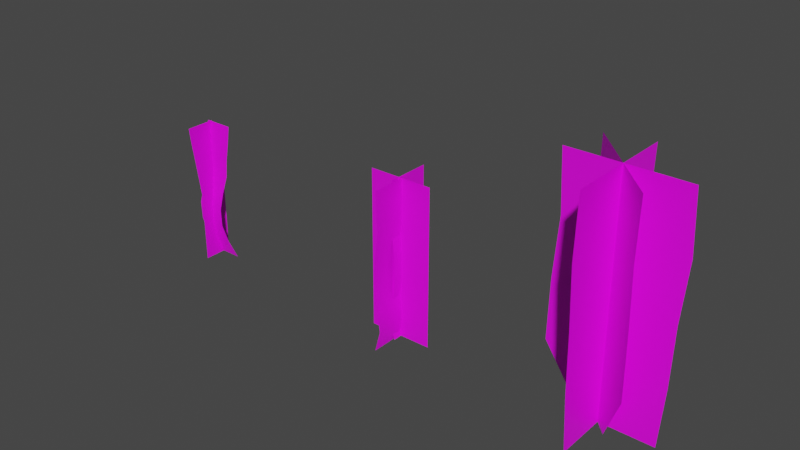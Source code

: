# Source: Weed_3.blend  (saved by Blender 2.91.10; exported with 4.5.12 LTS)
import bpy
from mathutils import Matrix  # noqa: F401  (used for matrix-valued properties, if any)

bpy.ops.wm.read_factory_settings(use_empty=True)
scene = bpy.context.scene
scene.name = 'Scene'

# ---- collections
col_collection = bpy.data.collections.new('Collection'); scene.collection.children.link(col_collection)

# ---- images (referenced by path relative to the original .blend; pixels are not part of the script)
import os
ASSET_DIR = os.environ.get("B2B_ASSET_DIR", "")  # directory of the original .blend (textures are referenced by path, not embedded)
HERE = os.path.dirname(os.path.abspath(__file__))  # packed textures are extracted next to this script under _unpacked/

def load_image(name, relpath, width, height, colorspace="sRGB"):
    """Load a texture the original file referenced (path relative to the .blend, or extracted next to this script)."""
    p = next((c for c in (os.path.join(HERE, relpath), os.path.join(ASSET_DIR, relpath)) if relpath and os.path.exists(c)), "")
    if p:
        img = bpy.data.images.load(p, check_existing=True)
        img.name = name
    else:  # same state as the original file: an image datablock whose file is absent (Cycles renders it pink)
        img = bpy.data.images.new(name, width, height)
        img.source = "FILE"
        img.filepath = "//" + (relpath or name)
    img.colorspace_settings.name = colorspace
    return img
img_plants_weed_rl1lqrp2_atlas_preview_png = load_image('Plants_Weed_rl1lqrp2_atlas_Preview.png', 'Plants_Weed_rl1lqrp2_atlas_Preview.png', 1024, 1024, 'sRGB')

# ---- materials (node trees are filled in below, after node groups)
mat_material_001 = bpy.data.materials.new('Material.001')
mat_material_001.use_transparent_shadow = False

# ---- material node trees
mat_material_001.use_nodes = True; mat_material_001.node_tree.nodes.clear()
_N = mat_material_001.node_tree.nodes; _L = mat_material_001.node_tree.links
n0 = _N.new('ShaderNodeBsdfPrincipled'); n0.name = 'Principled BSDF'; n0.location = (10, 300)
n0.distribution = 'GGX'
n0.subsurface_method = 'BURLEY'
n0.inputs[3].default_value = 1.45
n0.inputs[27].default_value = (0.0, 0.0, 0.0, 1.0)
n0.inputs[28].default_value = 1.0
n1 = _N.new('ShaderNodeOutputMaterial'); n1.name = 'Material Output'; n1.location = (300, 300)
n2 = _N.new('ShaderNodeTexImage'); n2.name = 'Image Texture'; n2.location = (-280, 280)
n2.image = img_plants_weed_rl1lqrp2_atlas_preview_png
_L.new(n0.outputs[0], n1.inputs[0])
_L.new(n2.outputs[0], n0.inputs[0])
n1.is_active_output = True

# ---- world
world_world = bpy.data.worlds.new('World'); scene.world = world_world
world_world.use_nodes = True; world_world.node_tree.nodes.clear()
_N = world_world.node_tree.nodes; _L = world_world.node_tree.links
n0 = _N.new('ShaderNodeOutputWorld'); n0.name = 'World Output'; n0.location = (300, 300)
n1 = _N.new('ShaderNodeBackground'); n1.name = 'Background'; n1.location = (10, 300)
n1.inputs[0].default_value = (0.05088, 0.05088, 0.05088, 1.0)
_L.new(n1.outputs[0], n0.inputs[0])
n0.is_active_output = True
world_world.color = (0.05088, 0.05088, 0.05088)
world_world.use_sun_shadow = False
world_world.sun_shadow_jitter_overblur = 0.0

# ---- meshes
me_plane = bpy.data.meshes.new('Plane')
me_plane.from_pydata([(0.3475, 1.358, -1.566e-08), (-0.3042, 1.358, -1.566e-08), (0.3079, -0.003232, -1.566e-08), (-5.96e-08, 1.358, 0.3475), (-0.2865, 1.018, -1.566e-08), (0.3652, 1.018, -1.566e-08), (-0.3129, 0.6775, -1.566e-08), (-1.303, 0.9259, -5.117e-08), (-1.046, 0.9259, -5.117e-08), (-2.549, 0.8523, -0.02408), (-2.725, 0.8523, -0.02408), (0.3388, 0.6775, -1.566e-08), (-2.575, -0.0195, -0.04393), (-2.751, -0.0195, -0.04393), (-1.046, -0.01904, -5.117e-08), (-1.303, -0.01904, -5.117e-08), (-0.3207, 0.3371, -1.566e-08), (0.331, 0.3371, -1.566e-08), (-1.046, 0.4534, -5.117e-08), (-1.303, 0.4534, -5.117e-08), (-1.046, 0.6897, -5.117e-08), (-1.303, 0.6897, -5.117e-08), (-1.046, 0.204, -5.117e-08), (-1.303, 0.204, -5.117e-08), (-2.615, 0.4164, -3.591e-08), (-2.79, 0.4164, -3.591e-08), (-2.627, 0.1984, 0.01633), (-2.803, 0.1984, 0.01633), (-2.576, 0.6343, -0.01365), (-2.752, 0.6343, -0.01365), (-0.09812, -0.003232, -1.566e-08), (-2.98e-08, 1.358, -0.3042), (0.0, -0.003232, 0.3035), (-2.98e-08, 1.018, -0.2874), (-2.98e-08, 1.018, 0.3643), (-1.086e-19, 0.6775, -0.3098), (-2.98e-08, 0.6775, 0.3419), (2.98e-08, 0.3371, -0.3207), (0.0, 0.3371, 0.331), (2.235e-08, -0.003232, -0.1025), (-0.2443, 1.358, -0.2471), (0.2139, 1.358, 0.2163), (-0.2165, -0.003232, -0.219), (0.2014, 1.018, 0.2037), (-0.2568, 1.018, -0.2597), (0.22, 0.6775, 0.2225), (-0.2383, 0.6775, -0.2409), (0.2255, 0.3371, 0.228), (-0.2327, 0.3371, -0.2354), (0.06899, -0.003232, 0.06977), (-2.628, 0.3074, 0.01821), (-2.804, 0.3074, 0.01821), (-2.588, 0.5253, -0.01365), (-2.764, 0.5253, -0.01365), (-2.555, 0.7433, -0.01365), (-2.731, 0.7433, -0.01365), (-2.607, 0.08947, -0.007318), (-2.782, 0.08947, -0.007318), (-2.703, 0.8523, 0.142), (-2.703, 0.8523, -0.03378), (-2.703, -0.0195, 0.0879), (-2.703, -0.0195, -0.0879), (-2.703, 0.4164, 0.0879), (-2.703, 0.4164, -0.0879), (-2.703, 0.1984, 0.0879), (-2.703, 0.1984, -0.0879), (-2.703, 0.6343, 0.115), (-2.703, 0.6343, -0.06076), (-2.703, 0.3074, 0.0879), (-2.703, 0.3074, -0.0879), (-2.703, 0.5253, 0.101), (-2.703, 0.5253, -0.07485), (-2.703, 0.7433, 0.1301), (-2.703, 0.7433, -0.04568), (-2.703, 0.08947, 0.0879), (-2.703, 0.08947, -0.0879), (-1.046, 0.8078, -5.117e-08), (-1.303, 0.8078, -5.117e-08), (-1.046, 0.5715, -5.117e-08), (-1.303, 0.5715, -5.117e-08), (-1.046, 0.3287, -5.117e-08), (-1.303, 0.3287, -5.117e-08), (-1.046, 0.09246, -5.117e-08), (-1.303, 0.09246, -5.117e-08), (-1.226, 0.9259, -0.05574), (-1.226, 0.9259, 0.2014), (-1.241, -0.01904, 0.2014), (-1.241, -0.01904, -0.05574), (-1.244, 0.4534, 0.2014), (-1.244, 0.4534, -0.05574), (-1.227, 0.6897, 0.1882), (-1.227, 0.6897, -0.06897), (-1.232, 0.204, 0.1896), (-1.232, 0.204, -0.06757), (-1.226, 0.8078, 0.2014), (-1.226, 0.8078, -0.05574), (-1.238, 0.5715, 0.1942), (-1.238, 0.5715, -0.06302), (-1.245, 0.3287, 0.2007), (-1.245, 0.3287, -0.0565), (-1.223, 0.09246, 0.1835), (-1.223, 0.09246, -0.07363), (-1.168, 0.9259, -0.000268), (-1.426, 0.9259, -0.000268), (-1.426, -0.01904, -0.000268), (-1.168, -0.01904, -0.0002679), (-1.426, 0.4534, -0.000268), (-1.168, 0.4534, -0.000268), (-1.426, 0.6897, -0.000268), (-1.168, 0.6897, -0.000268), (-1.426, 0.204, -0.000268), (-1.168, 0.204, -0.000268), (-1.426, 0.8078, -0.000268), (-1.168, 0.8078, -0.000268), (-1.426, 0.5715, -0.000268), (-1.168, 0.5715, -0.000268), (-1.426, 0.3287, -0.000268), (-1.168, 0.3287, -0.000268), (-1.426, 0.09246, -0.000268), (-1.168, 0.09246, -0.000268), (-1.245, 0.9259, 0.05547), (-1.245, 0.9259, -0.2017), (-1.23, -0.01904, -0.2017), (-1.23, -0.01904, 0.05547), (-1.227, 0.4534, -0.2017), (-1.227, 0.4534, 0.05547), (-1.244, 0.6897, -0.1885), (-1.244, 0.6897, 0.0687), (-1.239, 0.204, -0.1899), (-1.239, 0.204, 0.0673), (-1.245, 0.8078, -0.2017), (-1.245, 0.8078, 0.05547), (-1.233, 0.5715, -0.1944), (-1.233, 0.5715, 0.06276), (-1.226, 0.3287, -0.201), (-1.226, 0.3287, 0.05623), (-1.248, 0.09246, -0.1838), (-1.248, 0.09246, 0.07336)], [], [(4, 5, 0, 1), (55, 54, 9, 10), (77, 76, 8, 7), (6, 11, 5, 4), (16, 17, 11, 6), (33, 34, 3, 31), (81, 80, 18, 19), (79, 78, 20, 21), (83, 82, 22, 23), (51, 50, 24, 25), (57, 56, 26, 27), (53, 52, 28, 29), (35, 36, 34, 33), (16, 30, 2, 17), (37, 38, 36, 35), (37, 39, 32, 38), (43, 44, 40, 41), (45, 46, 44, 43), (47, 48, 46, 45), (47, 49, 42, 48), (27, 26, 50, 51), (25, 24, 52, 53), (29, 28, 54, 55), (13, 12, 56, 57), (73, 72, 58, 59), (69, 68, 62, 63), (75, 74, 64, 65), (71, 70, 66, 67), (65, 64, 68, 69), (63, 62, 70, 71), (67, 66, 72, 73), (61, 60, 74, 75), (21, 20, 76, 77), (19, 18, 78, 79), (23, 22, 80, 81), (15, 14, 82, 83), (95, 94, 85, 84), (99, 98, 88, 89), (97, 96, 90, 91), (101, 100, 92, 93), (91, 90, 94, 95), (89, 88, 96, 97), (93, 92, 98, 99), (87, 86, 100, 101), (113, 112, 103, 102), (117, 116, 106, 107), (115, 114, 108, 109), (119, 118, 110, 111), (109, 108, 112, 113), (107, 106, 114, 115), (111, 110, 116, 117), (105, 104, 118, 119), (131, 130, 121, 120), (135, 134, 124, 125), (133, 132, 126, 127), (137, 136, 128, 129), (127, 126, 130, 131), (125, 124, 132, 133), (129, 128, 134, 135), (123, 122, 136, 137)])
me_plane.polygons.foreach_set('use_smooth', [True] * 60)
_uv = me_plane.uv_layers.new(name='UVMap')
_uv.uv.foreach_set('vector', [0.6741, 0.8298, 1.0, 0.8298, 1.0, 1.0, 0.6741, 1.0, 0.1454, 0.4609, 0.2333, 0.4609, 0.2333, 0.5154, 0.1454, 0.5154, 0.2333, 0.4564, 0.3683, 0.4564, 0.3683, 0.5154, 0.2333, 0.5154, 0.6741, 0.6596, 1.0, 0.6596, 1.0, 0.8298, 0.6741, 0.8298, 0.6741, 0.4894, 1.0, 0.4894, 1.0, 0.6596, 0.6741, 0.6596, 0.6741, 0.8298, 1.0, 0.8298, 1.0, 1.0, 0.6741, 1.0, 0.2333, 0.2168, 0.3683, 0.2168, 0.3683, 0.2792, 0.2333, 0.2792, 0.2333, 0.3382, 0.3683, 0.3382, 0.3683, 0.3973, 0.2333, 0.3973, 0.2333, 0.0987, 0.3683, 0.0987, 0.3683, 0.1544, 0.2333, 0.1544, 0.1454, 0.243, 0.2333, 0.243, 0.2333, 0.2975, 0.1454, 0.2975, 0.1454, 0.134, 0.2333, 0.134, 0.2333, 0.1885, 0.1454, 0.1885, 0.1454, 0.352, 0.2333, 0.352, 0.2333, 0.4064, 0.1454, 0.4064, 0.6741, 0.6596, 1.0, 0.6596, 1.0, 0.8298, 0.6741, 0.8298, 0.6741, 0.4894, 0.797, 0.3193, 1.0, 0.3193, 1.0, 0.4894, 0.6741, 0.4894, 1.0, 0.4894, 1.0, 0.6596, 0.6741, 0.6596, 0.6741, 0.4894, 0.797, 0.3193, 1.0, 0.3193, 1.0, 0.4894, 0.6741, 0.8298, 1.0, 0.8298, 1.0, 1.0, 0.6741, 1.0, 0.6741, 0.6596, 1.0, 0.6596, 1.0, 0.8298, 0.6741, 0.8298, 0.6741, 0.4894, 1.0, 0.4894, 1.0, 0.6596, 0.6741, 0.6596, 0.6741, 0.4894, 0.797, 0.3193, 1.0, 0.3193, 1.0, 0.4894, 0.1454, 0.1885, 0.2333, 0.1885, 0.2333, 0.243, 0.1454, 0.243, 0.1454, 0.2975, 0.2333, 0.2975, 0.2333, 0.352, 0.1454, 0.352, 0.1454, 0.4064, 0.2333, 0.4064, 0.2333, 0.4609, 0.1454, 0.4609, 0.1454, 0.07954, 0.2333, 0.07954, 0.2333, 0.134, 0.1454, 0.134, 0.1454, 0.4609, 0.2333, 0.4609, 0.2333, 0.5154, 0.1454, 0.5154, 0.1454, 0.243, 0.2333, 0.243, 0.2333, 0.2975, 0.1454, 0.2975, 0.1454, 0.134, 0.2333, 0.134, 0.2333, 0.1885, 0.1454, 0.1885, 0.1454, 0.352, 0.2333, 0.352, 0.2333, 0.4064, 0.1454, 0.4064, 0.1454, 0.1885, 0.2333, 0.1885, 0.2333, 0.243, 0.1454, 0.243, 0.1454, 0.2975, 0.2333, 0.2975, 0.2333, 0.352, 0.1454, 0.352, 0.1454, 0.4064, 0.2333, 0.4064, 0.2333, 0.4609, 0.1454, 0.4609, 0.1454, 0.07954, 0.2333, 0.07954, 0.2333, 0.134, 0.1454, 0.134, 0.2333, 0.3973, 0.3683, 0.3973, 0.3683, 0.4564, 0.2333, 0.4564, 0.2333, 0.2792, 0.3683, 0.2792, 0.3683, 0.3382, 0.2333, 0.3382, 0.2333, 0.1544, 0.3683, 0.1544, 0.3683, 0.2168, 0.2333, 0.2168, 0.2333, 0.04295, 0.3683, 0.04295, 0.3683, 0.0987, 0.2333, 0.0987, 0.2333, 0.4564, 0.3683, 0.4564, 0.3683, 0.5154, 0.2333, 0.5154, 0.2333, 0.2168, 0.3683, 0.2168, 0.3683, 0.2792, 0.2333, 0.2792, 0.2333, 0.3382, 0.3683, 0.3382, 0.3683, 0.3973, 0.2333, 0.3973, 0.2333, 0.0987, 0.3683, 0.0987, 0.3683, 0.1544, 0.2333, 0.1544, 0.2333, 0.3973, 0.3683, 0.3973, 0.3683, 0.4564, 0.2333, 0.4564, 0.2333, 0.2792, 0.3683, 0.2792, 0.3683, 0.3382, 0.2333, 0.3382, 0.2333, 0.1544, 0.3683, 0.1544, 0.3683, 0.2168, 0.2333, 0.2168, 0.2333, 0.04295, 0.3683, 0.04295, 0.3683, 0.0987, 0.2333, 0.0987, 0.2333, 0.4564, 0.3683, 0.4564, 0.3683, 0.5154, 0.2333, 0.5154, 0.2333, 0.2168, 0.3683, 0.2168, 0.3683, 0.2792, 0.2333, 0.2792, 0.2333, 0.3382, 0.3683, 0.3382, 0.3683, 0.3973, 0.2333, 0.3973, 0.2333, 0.0987, 0.3683, 0.0987, 0.3683, 0.1544, 0.2333, 0.1544, 0.2333, 0.3973, 0.3683, 0.3973, 0.3683, 0.4564, 0.2333, 0.4564, 0.2333, 0.2792, 0.3683, 0.2792, 0.3683, 0.3382, 0.2333, 0.3382, 0.2333, 0.1544, 0.3683, 0.1544, 0.3683, 0.2168, 0.2333, 0.2168, 0.2333, 0.04295, 0.3683, 0.04295, 0.3683, 0.0987, 0.2333, 0.0987, 0.2333, 0.4564, 0.3683, 0.4564, 0.3683, 0.5154, 0.2333, 0.5154, 0.2333, 0.2168, 0.3683, 0.2168, 0.3683, 0.2792, 0.2333, 0.2792, 0.2333, 0.3382, 0.3683, 0.3382, 0.3683, 0.3973, 0.2333, 0.3973, 0.2333, 0.0987, 0.3683, 0.0987, 0.3683, 0.1544, 0.2333, 0.1544, 0.2333, 0.3973, 0.3683, 0.3973, 0.3683, 0.4564, 0.2333, 0.4564, 0.2333, 0.2792, 0.3683, 0.2792, 0.3683, 0.3382, 0.2333, 0.3382, 0.2333, 0.1544, 0.3683, 0.1544, 0.3683, 0.2168, 0.2333, 0.2168, 0.2333, 0.04295, 0.3683, 0.04295, 0.3683, 0.0987, 0.2333, 0.0987])
me_plane.materials.append(mat_material_001)
me_plane.use_remesh_fix_poles = True
me_plane.use_remesh_preserve_attributes = False
me_plane.use_mirror_vertex_groups = False
me_plane.update()

# ---- objects
ob_plane = bpy.data.objects.new('Plane', me_plane)

# ---- transforms, parenting, visibility, modifiers, constraints
ob_plane.location = (0.0, 0.0, 0.0)
ob_plane.rotation_euler = (1.571, 2.22e-16, 2.22e-16)
ob_plane.lineart.crease_threshold = 0.0

# ---- collection membership
col_collection.objects.link(ob_plane)

# ---- scene / render settings (as saved in the file)
scene.frame_start = 1; scene.frame_end = 250; scene.frame_set(1)
scene.render.engine = 'BLENDER_EEVEE_NEXT'
scene.cycles.use_denoising = False
scene.cycles.samples = 128
scene.cycles.sampling_pattern = 'TABULATED_SOBOL'
scene.cycles.use_adaptive_sampling = False
scene.cycles.use_light_tree = False
scene.view_settings.view_transform = 'Filmic'
bpy.context.view_layer.update()

# ---- added for rendering (the .blend has no active camera and no usable light): camera, sun
cam_auto = bpy.data.cameras.new('AutoCamera')
cam_auto.lens = 50.0
cam_auto.sensor_width = 36.0
cam_auto.clip_end = 1000.0
ob_auto_camera = bpy.data.objects.new('AutoCamera', cam_auto)
scene.collection.objects.link(ob_auto_camera)
ob_auto_camera.location = (2.04017, -3.93325, 3.27701)
ob_auto_camera.rotation_euler = (1.09748, -7.21219e-08, 0.694738)
scene.camera = ob_auto_camera
light_auto_sun = bpy.data.lights.new('AutoSun', 'SUN')
light_auto_sun.energy = 3.0
light_auto_sun.angle = 0.0523599
ob_auto_sun = bpy.data.objects.new('AutoSun', light_auto_sun)
scene.collection.objects.link(ob_auto_sun)
ob_auto_sun.rotation_euler = (0.872665, 0.174533, 0.523599)
bpy.context.view_layer.update()
